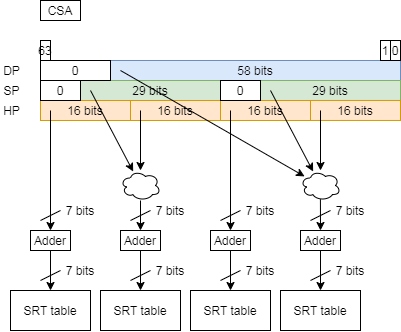

The diagram above was exported from draw.io. Its source (the exported page's mxGraphModel, read from the mxfile embedded in the PNG):
<mxGraphModel dx="1951" dy="832" grid="1" gridSize="10" guides="0" tooltips="1" connect="0" arrows="1" fold="1" page="1" pageScale="1" pageWidth="827" pageHeight="1169" math="0" shadow="0">
  <root>
    <mxCell id="0" />
    <mxCell id="1" parent="0" />
    <mxCell id="2" value="SRT table" style="rounded=0;whiteSpace=wrap;html=1;" vertex="1" parent="1">
      <mxGeometry x="-520" y="610" width="80" height="40" as="geometry" />
    </mxCell>
    <mxCell id="3" value="" style="endArrow=classic;html=1;entryX=0.5;entryY=0;entryDx=0;entryDy=0;entryPerimeter=0;" edge="1" target="2" parent="1">
      <mxGeometry width="50" height="50" relative="1" as="geometry">
        <mxPoint x="-480" y="570" as="sourcePoint" />
        <mxPoint x="-480" y="570" as="targetPoint" />
      </mxGeometry>
    </mxCell>
    <mxCell id="4" value="" style="endArrow=none;html=1;" edge="1" parent="1">
      <mxGeometry width="50" height="50" relative="1" as="geometry">
        <mxPoint x="-490" y="600" as="sourcePoint" />
        <mxPoint x="-470" y="590" as="targetPoint" />
      </mxGeometry>
    </mxCell>
    <mxCell id="5" value="7 bits" style="text;html=1;strokeColor=none;fillColor=none;align=center;verticalAlign=middle;whiteSpace=wrap;rounded=0;" vertex="1" parent="1">
      <mxGeometry x="-470" y="580" width="40" height="20" as="geometry" />
    </mxCell>
    <mxCell id="6" value="" style="endArrow=none;html=1;" edge="1" parent="1">
      <mxGeometry width="50" height="50" relative="1" as="geometry">
        <mxPoint x="-490" y="540" as="sourcePoint" />
        <mxPoint x="-470" y="530" as="targetPoint" />
      </mxGeometry>
    </mxCell>
    <mxCell id="7" value="7 bits" style="text;html=1;strokeColor=none;fillColor=none;align=center;verticalAlign=middle;whiteSpace=wrap;rounded=0;" vertex="1" parent="1">
      <mxGeometry x="-470" y="520" width="40" height="20" as="geometry" />
    </mxCell>
    <mxCell id="8" value="58 bits" style="rounded=0;whiteSpace=wrap;html=1;fillColor=#dae8fc;strokeColor=#6c8ebf;" vertex="1" parent="1">
      <mxGeometry x="-690" y="380" width="290" height="20" as="geometry" />
    </mxCell>
    <mxCell id="9" value="63" style="rounded=0;whiteSpace=wrap;html=1;" vertex="1" parent="1">
      <mxGeometry x="-760" y="360" width="10" height="20" as="geometry" />
    </mxCell>
    <mxCell id="10" value="0" style="rounded=0;whiteSpace=wrap;html=1;" vertex="1" parent="1">
      <mxGeometry x="-410" y="360" width="10" height="20" as="geometry" />
    </mxCell>
    <mxCell id="11" value="1" style="rounded=0;whiteSpace=wrap;html=1;" vertex="1" parent="1">
      <mxGeometry x="-420" y="360" width="10" height="20" as="geometry" />
    </mxCell>
    <mxCell id="12" value="DP" style="text;html=1;strokeColor=none;fillColor=none;align=center;verticalAlign=middle;whiteSpace=wrap;rounded=0;" vertex="1" parent="1">
      <mxGeometry x="-800" y="380" width="23" height="20" as="geometry" />
    </mxCell>
    <mxCell id="13" value="29 bits" style="rounded=0;whiteSpace=wrap;html=1;fillColor=#d5e8d4;strokeColor=#82b366;" vertex="1" parent="1">
      <mxGeometry x="-720" y="400" width="140" height="20" as="geometry" />
    </mxCell>
    <mxCell id="14" value="SP" style="text;html=1;strokeColor=none;fillColor=none;align=center;verticalAlign=middle;whiteSpace=wrap;rounded=0;" vertex="1" parent="1">
      <mxGeometry x="-800" y="400" width="23" height="20" as="geometry" />
    </mxCell>
    <mxCell id="15" value="HP" style="text;html=1;strokeColor=none;fillColor=none;align=center;verticalAlign=middle;whiteSpace=wrap;rounded=0;" vertex="1" parent="1">
      <mxGeometry x="-800" y="420" width="23" height="20" as="geometry" />
    </mxCell>
    <mxCell id="16" value="16 bits" style="rounded=0;whiteSpace=wrap;html=1;fillColor=#ffe6cc;strokeColor=#d79b00;" vertex="1" parent="1">
      <mxGeometry x="-760" y="420" width="90" height="20" as="geometry" />
    </mxCell>
    <mxCell id="17" value="29 bits" style="rounded=0;whiteSpace=wrap;html=1;fillColor=#d5e8d4;strokeColor=#82b366;" vertex="1" parent="1">
      <mxGeometry x="-540" y="399.99999999999994" width="140" height="20" as="geometry" />
    </mxCell>
    <mxCell id="18" value="16 bits" style="rounded=0;whiteSpace=wrap;html=1;fillColor=#ffe6cc;strokeColor=#d79b00;" vertex="1" parent="1">
      <mxGeometry x="-670" y="420" width="90" height="20" as="geometry" />
    </mxCell>
    <mxCell id="19" value="16 bits" style="rounded=0;whiteSpace=wrap;html=1;fillColor=#ffe6cc;strokeColor=#d79b00;" vertex="1" parent="1">
      <mxGeometry x="-580" y="420" width="90" height="20" as="geometry" />
    </mxCell>
    <mxCell id="20" value="16 bits" style="rounded=0;whiteSpace=wrap;html=1;fillColor=#ffe6cc;strokeColor=#d79b00;" vertex="1" parent="1">
      <mxGeometry x="-490" y="419.97" width="90" height="20" as="geometry" />
    </mxCell>
    <mxCell id="21" value="0" style="rounded=0;whiteSpace=wrap;html=1;" vertex="1" parent="1">
      <mxGeometry x="-760" y="380" width="70" height="20" as="geometry" />
    </mxCell>
    <mxCell id="22" value="0" style="rounded=0;whiteSpace=wrap;html=1;" vertex="1" parent="1">
      <mxGeometry x="-580" y="399.99999999999994" width="40" height="20" as="geometry" />
    </mxCell>
    <mxCell id="23" value="0" style="rounded=0;whiteSpace=wrap;html=1;" vertex="1" parent="1">
      <mxGeometry x="-760" y="400" width="40" height="20" as="geometry" />
    </mxCell>
    <mxCell id="24" value="" style="endArrow=classic;html=1;entryX=0.5;entryY=0;entryDx=0;entryDy=0;entryPerimeter=0;exitX=0.498;exitY=0.957;exitDx=0;exitDy=0;exitPerimeter=0;" edge="1" source="54" parent="1">
      <mxGeometry width="50" height="50" relative="1" as="geometry">
        <mxPoint x="-480" y="460" as="sourcePoint" />
        <mxPoint x="-480" y="550" as="targetPoint" />
      </mxGeometry>
    </mxCell>
    <mxCell id="25" value="Adder" style="rounded=0;whiteSpace=wrap;html=1;" vertex="1" parent="1">
      <mxGeometry x="-500" y="550" width="40" height="20" as="geometry" />
    </mxCell>
    <mxCell id="26" value="SRT table" style="rounded=0;whiteSpace=wrap;html=1;" vertex="1" parent="1">
      <mxGeometry x="-790" y="610" width="80" height="40" as="geometry" />
    </mxCell>
    <mxCell id="27" value="" style="endArrow=classic;html=1;entryX=0.5;entryY=0;entryDx=0;entryDy=0;entryPerimeter=0;" edge="1" target="26" parent="1">
      <mxGeometry width="50" height="50" relative="1" as="geometry">
        <mxPoint x="-750.0000000000002" y="570" as="sourcePoint" />
        <mxPoint x="-750" y="570" as="targetPoint" />
      </mxGeometry>
    </mxCell>
    <mxCell id="28" value="" style="endArrow=none;html=1;" edge="1" parent="1">
      <mxGeometry width="50" height="50" relative="1" as="geometry">
        <mxPoint x="-759.9999999999998" y="600" as="sourcePoint" />
        <mxPoint x="-740.0000000000005" y="590" as="targetPoint" />
      </mxGeometry>
    </mxCell>
    <mxCell id="29" value="7 bits" style="text;html=1;strokeColor=none;fillColor=none;align=center;verticalAlign=middle;whiteSpace=wrap;rounded=0;" vertex="1" parent="1">
      <mxGeometry x="-740" y="580" width="40" height="20" as="geometry" />
    </mxCell>
    <mxCell id="30" value="" style="endArrow=none;html=1;" edge="1" parent="1">
      <mxGeometry width="50" height="50" relative="1" as="geometry">
        <mxPoint x="-759.9999999999998" y="540" as="sourcePoint" />
        <mxPoint x="-740.0000000000005" y="530" as="targetPoint" />
      </mxGeometry>
    </mxCell>
    <mxCell id="31" value="7 bits" style="text;html=1;strokeColor=none;fillColor=none;align=center;verticalAlign=middle;whiteSpace=wrap;rounded=0;" vertex="1" parent="1">
      <mxGeometry x="-740" y="520" width="40" height="20" as="geometry" />
    </mxCell>
    <mxCell id="32" value="" style="endArrow=classic;html=1;" edge="1" target="33" parent="1">
      <mxGeometry width="50" height="50" relative="1" as="geometry">
        <mxPoint x="-750" y="430" as="sourcePoint" />
        <mxPoint x="-750" y="590" as="targetPoint" />
      </mxGeometry>
    </mxCell>
    <mxCell id="33" value="Adder" style="rounded=0;whiteSpace=wrap;html=1;" vertex="1" parent="1">
      <mxGeometry x="-770" y="550" width="40" height="20" as="geometry" />
    </mxCell>
    <mxCell id="34" value="SRT table" style="rounded=0;whiteSpace=wrap;html=1;" vertex="1" parent="1">
      <mxGeometry x="-610" y="610" width="80" height="40" as="geometry" />
    </mxCell>
    <mxCell id="35" value="" style="endArrow=classic;html=1;entryX=0.5;entryY=0;entryDx=0;entryDy=0;entryPerimeter=0;" edge="1" target="34" parent="1">
      <mxGeometry width="50" height="50" relative="1" as="geometry">
        <mxPoint x="-570.0000000000002" y="570" as="sourcePoint" />
        <mxPoint x="-570" y="570" as="targetPoint" />
      </mxGeometry>
    </mxCell>
    <mxCell id="36" value="" style="endArrow=none;html=1;" edge="1" parent="1">
      <mxGeometry width="50" height="50" relative="1" as="geometry">
        <mxPoint x="-580.0000000000002" y="600" as="sourcePoint" />
        <mxPoint x="-560.0000000000002" y="590" as="targetPoint" />
      </mxGeometry>
    </mxCell>
    <mxCell id="37" value="7 bits" style="text;html=1;strokeColor=none;fillColor=none;align=center;verticalAlign=middle;whiteSpace=wrap;rounded=0;" vertex="1" parent="1">
      <mxGeometry x="-560" y="580" width="40" height="20" as="geometry" />
    </mxCell>
    <mxCell id="38" value="" style="endArrow=none;html=1;" edge="1" parent="1">
      <mxGeometry width="50" height="50" relative="1" as="geometry">
        <mxPoint x="-580.0000000000002" y="540" as="sourcePoint" />
        <mxPoint x="-560.0000000000002" y="530" as="targetPoint" />
      </mxGeometry>
    </mxCell>
    <mxCell id="39" value="7 bits" style="text;html=1;strokeColor=none;fillColor=none;align=center;verticalAlign=middle;whiteSpace=wrap;rounded=0;" vertex="1" parent="1">
      <mxGeometry x="-560" y="520" width="40" height="20" as="geometry" />
    </mxCell>
    <mxCell id="40" value="" style="endArrow=classic;html=1;" edge="1" target="41" parent="1">
      <mxGeometry width="50" height="50" relative="1" as="geometry">
        <mxPoint x="-570" y="430" as="sourcePoint" />
        <mxPoint x="-570" y="590" as="targetPoint" />
      </mxGeometry>
    </mxCell>
    <mxCell id="41" value="Adder" style="rounded=0;whiteSpace=wrap;html=1;" vertex="1" parent="1">
      <mxGeometry x="-590" y="550" width="40" height="20" as="geometry" />
    </mxCell>
    <mxCell id="42" value="SRT table" style="rounded=0;whiteSpace=wrap;html=1;" vertex="1" parent="1">
      <mxGeometry x="-700" y="610" width="80" height="40" as="geometry" />
    </mxCell>
    <mxCell id="43" value="" style="endArrow=classic;html=1;entryX=0.5;entryY=0;entryDx=0;entryDy=0;entryPerimeter=0;" edge="1" target="42" parent="1">
      <mxGeometry width="50" height="50" relative="1" as="geometry">
        <mxPoint x="-660.0000000000002" y="570" as="sourcePoint" />
        <mxPoint x="-660" y="570" as="targetPoint" />
      </mxGeometry>
    </mxCell>
    <mxCell id="44" value="" style="endArrow=none;html=1;" edge="1" parent="1">
      <mxGeometry width="50" height="50" relative="1" as="geometry">
        <mxPoint x="-670.0000000000002" y="600" as="sourcePoint" />
        <mxPoint x="-650.0000000000002" y="590" as="targetPoint" />
      </mxGeometry>
    </mxCell>
    <mxCell id="45" value="7 bits" style="text;html=1;strokeColor=none;fillColor=none;align=center;verticalAlign=middle;whiteSpace=wrap;rounded=0;" vertex="1" parent="1">
      <mxGeometry x="-650" y="580" width="40" height="20" as="geometry" />
    </mxCell>
    <mxCell id="46" value="" style="endArrow=none;html=1;" edge="1" parent="1">
      <mxGeometry width="50" height="50" relative="1" as="geometry">
        <mxPoint x="-670.0000000000002" y="540" as="sourcePoint" />
        <mxPoint x="-650.0000000000002" y="530" as="targetPoint" />
      </mxGeometry>
    </mxCell>
    <mxCell id="47" value="7 bits" style="text;html=1;strokeColor=none;fillColor=none;align=center;verticalAlign=middle;whiteSpace=wrap;rounded=0;" vertex="1" parent="1">
      <mxGeometry x="-650" y="520" width="40" height="20" as="geometry" />
    </mxCell>
    <mxCell id="48" value="" style="endArrow=classic;html=1;" edge="1" target="49" parent="1">
      <mxGeometry width="50" height="50" relative="1" as="geometry">
        <mxPoint x="-660" y="520" as="sourcePoint" />
        <mxPoint x="-660" y="590" as="targetPoint" />
        <Array as="points" />
      </mxGeometry>
    </mxCell>
    <mxCell id="49" value="Adder" style="rounded=0;whiteSpace=wrap;html=1;" vertex="1" parent="1">
      <mxGeometry x="-680" y="550" width="40" height="20" as="geometry" />
    </mxCell>
    <mxCell id="50" value="CSA" style="text;html=1;fillColor=none;align=center;verticalAlign=middle;whiteSpace=wrap;rounded=0;strokeColor=#000000;" vertex="1" parent="1">
      <mxGeometry x="-760" y="320" width="40" height="20" as="geometry" />
    </mxCell>
    <mxCell id="51" value="" style="ellipse;shape=cloud;whiteSpace=wrap;html=1;" vertex="1" parent="1">
      <mxGeometry x="-680" y="490" width="40" height="30" as="geometry" />
    </mxCell>
    <mxCell id="52" value="" style="endArrow=classic;html=1;" edge="1" parent="1">
      <mxGeometry width="50" height="50" relative="1" as="geometry">
        <mxPoint x="-660" y="430" as="sourcePoint" />
        <mxPoint x="-660" y="490" as="targetPoint" />
      </mxGeometry>
    </mxCell>
    <mxCell id="53" value="" style="endArrow=classic;html=1;" edge="1" target="51" parent="1">
      <mxGeometry width="50" height="50" relative="1" as="geometry">
        <mxPoint x="-710" y="410" as="sourcePoint" />
        <mxPoint x="-650" y="500" as="targetPoint" />
      </mxGeometry>
    </mxCell>
    <mxCell id="54" value="" style="ellipse;shape=cloud;whiteSpace=wrap;html=1;" vertex="1" parent="1">
      <mxGeometry x="-500" y="490" width="40" height="30" as="geometry" />
    </mxCell>
    <mxCell id="55" value="" style="endArrow=classic;html=1;" edge="1" parent="1">
      <mxGeometry width="50" height="50" relative="1" as="geometry">
        <mxPoint x="-480" y="430" as="sourcePoint" />
        <mxPoint x="-480" y="490" as="targetPoint" />
      </mxGeometry>
    </mxCell>
    <mxCell id="56" value="" style="endArrow=classic;html=1;" edge="1" parent="1">
      <mxGeometry width="50" height="50" relative="1" as="geometry">
        <mxPoint x="-530" y="410" as="sourcePoint" />
        <mxPoint x="-487.3592858155439" y="491.05240116863615" as="targetPoint" />
      </mxGeometry>
    </mxCell>
    <mxCell id="57" value="" style="endArrow=classic;html=1;" edge="1" target="54" parent="1">
      <mxGeometry width="50" height="50" relative="1" as="geometry">
        <mxPoint x="-680" y="390" as="sourcePoint" />
        <mxPoint x="-477.3592858155439" y="501.0524011686359" as="targetPoint" />
      </mxGeometry>
    </mxCell>
  </root>
</mxGraphModel>